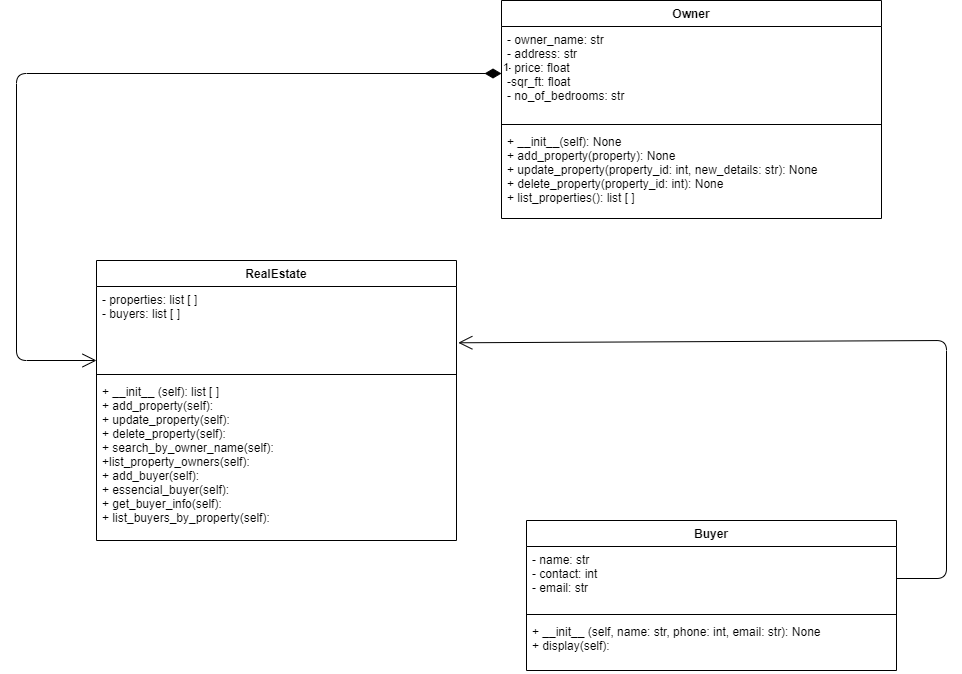

The diagram above was exported from draw.io. Its source (the exported page's mxGraphModel, read from the mxfile embedded in the PNG):
<mxGraphModel dx="2319" dy="713" grid="1" gridSize="10" guides="1" tooltips="1" connect="1" arrows="1" fold="1" page="1" pageScale="1" pageWidth="850" pageHeight="1100" math="0" shadow="0">
  <root>
    <mxCell id="0" />
    <mxCell id="1" parent="0" />
    <mxCell id="6" value="Buyer" style="swimlane;fontStyle=1;align=center;verticalAlign=top;childLayout=stackLayout;horizontal=1;startSize=26;horizontalStack=0;resizeParent=1;resizeParentMax=0;resizeLast=0;collapsible=1;marginBottom=0;" vertex="1" parent="1">
      <mxGeometry x="450" y="550" width="370" height="150" as="geometry" />
    </mxCell>
    <mxCell id="7" value="- name: str&#10;- contact: int&#10;- email: str" style="text;strokeColor=none;fillColor=none;align=left;verticalAlign=top;spacingLeft=4;spacingRight=4;overflow=hidden;rotatable=0;points=[[0,0.5],[1,0.5]];portConstraint=eastwest;" vertex="1" parent="6">
      <mxGeometry y="26" width="370" height="64" as="geometry" />
    </mxCell>
    <mxCell id="8" value="" style="line;strokeWidth=1;fillColor=none;align=left;verticalAlign=middle;spacingTop=-1;spacingLeft=3;spacingRight=3;rotatable=0;labelPosition=right;points=[];portConstraint=eastwest;strokeColor=inherit;" vertex="1" parent="6">
      <mxGeometry y="90" width="370" height="8" as="geometry" />
    </mxCell>
    <mxCell id="9" value="+ __init__ (self, name: str, phone: int, email: str): None&#10;+ display(self):" style="text;strokeColor=none;fillColor=none;align=left;verticalAlign=top;spacingLeft=4;spacingRight=4;overflow=hidden;rotatable=0;points=[[0,0.5],[1,0.5]];portConstraint=eastwest;" vertex="1" parent="6">
      <mxGeometry y="98" width="370" height="52" as="geometry" />
    </mxCell>
    <mxCell id="10" value="RealEstate" style="swimlane;fontStyle=1;align=center;verticalAlign=top;childLayout=stackLayout;horizontal=1;startSize=26;horizontalStack=0;resizeParent=1;resizeParentMax=0;resizeLast=0;collapsible=1;marginBottom=0;" vertex="1" parent="1">
      <mxGeometry x="20" y="290" width="360" height="280" as="geometry" />
    </mxCell>
    <mxCell id="11" value="- properties: list [ ]&#10;- buyers: list [ ]" style="text;strokeColor=none;fillColor=none;align=left;verticalAlign=top;spacingLeft=4;spacingRight=4;overflow=hidden;rotatable=0;points=[[0,0.5],[1,0.5]];portConstraint=eastwest;" vertex="1" parent="10">
      <mxGeometry y="26" width="360" height="84" as="geometry" />
    </mxCell>
    <mxCell id="12" value="" style="line;strokeWidth=1;fillColor=none;align=left;verticalAlign=middle;spacingTop=-1;spacingLeft=3;spacingRight=3;rotatable=0;labelPosition=right;points=[];portConstraint=eastwest;strokeColor=inherit;" vertex="1" parent="10">
      <mxGeometry y="110" width="360" height="8" as="geometry" />
    </mxCell>
    <mxCell id="13" value="+ __init__ (self): list [ ]&#10;+ add_property(self):&#10;+ update_property(self):&#10;+ delete_property(self):&#10;+ search_by_owner_name(self):&#10;+list_property_owners(self):&#10;+ add_buyer(self):&#10;+ essencial_buyer(self):&#10;+ get_buyer_info(self):&#10;+ list_buyers_by_property(self):&#10;" style="text;strokeColor=none;fillColor=none;align=left;verticalAlign=top;spacingLeft=4;spacingRight=4;overflow=hidden;rotatable=0;points=[[0,0.5],[1,0.5]];portConstraint=eastwest;" vertex="1" parent="10">
      <mxGeometry y="118" width="360" height="162" as="geometry" />
    </mxCell>
    <mxCell id="14" value="Owner" style="swimlane;fontStyle=1;align=center;verticalAlign=top;childLayout=stackLayout;horizontal=1;startSize=26;horizontalStack=0;resizeParent=1;resizeParentMax=0;resizeLast=0;collapsible=1;marginBottom=0;" vertex="1" parent="1">
      <mxGeometry x="425" y="30" width="380" height="218" as="geometry" />
    </mxCell>
    <mxCell id="15" value="- owner_name: str&#10;- address: str&#10;- price: float&#10;-sqr_ft: float&#10;- no_of_bedrooms: str" style="text;strokeColor=none;fillColor=none;align=left;verticalAlign=top;spacingLeft=4;spacingRight=4;overflow=hidden;rotatable=0;points=[[0,0.5],[1,0.5]];portConstraint=eastwest;" vertex="1" parent="14">
      <mxGeometry y="26" width="380" height="94" as="geometry" />
    </mxCell>
    <mxCell id="16" value="" style="line;strokeWidth=1;fillColor=none;align=left;verticalAlign=middle;spacingTop=-1;spacingLeft=3;spacingRight=3;rotatable=0;labelPosition=right;points=[];portConstraint=eastwest;strokeColor=inherit;" vertex="1" parent="14">
      <mxGeometry y="120" width="380" height="8" as="geometry" />
    </mxCell>
    <mxCell id="17" value="+ __init__(self): None&#10;+ add_property(property): None&#10;+ update_property(property_id: int, new_details: str): None&#10;+ delete_property(property_id: int): None&#10;+ list_properties(): list [ ]" style="text;strokeColor=none;fillColor=none;align=left;verticalAlign=top;spacingLeft=4;spacingRight=4;overflow=hidden;rotatable=0;points=[[0,0.5],[1,0.5]];portConstraint=eastwest;" vertex="1" parent="14">
      <mxGeometry y="128" width="380" height="90" as="geometry" />
    </mxCell>
    <mxCell id="26" value="1" style="endArrow=open;html=1;endSize=12;startArrow=diamondThin;startSize=14;startFill=1;edgeStyle=orthogonalEdgeStyle;align=left;verticalAlign=bottom;exitX=0;exitY=0.5;exitDx=0;exitDy=0;entryX=0;entryY=0.881;entryDx=0;entryDy=0;entryPerimeter=0;" edge="1" parent="1" source="15" target="11">
      <mxGeometry x="-1" y="3" relative="1" as="geometry">
        <mxPoint x="100" y="180" as="sourcePoint" />
        <mxPoint x="260" y="180" as="targetPoint" />
        <Array as="points">
          <mxPoint x="-60" y="103" />
          <mxPoint x="-60" y="390" />
        </Array>
      </mxGeometry>
    </mxCell>
    <mxCell id="27" value="" style="endArrow=open;endFill=1;endSize=12;html=1;entryX=1.005;entryY=0.67;entryDx=0;entryDy=0;entryPerimeter=0;exitX=1;exitY=0.5;exitDx=0;exitDy=0;" edge="1" parent="1" source="7" target="11">
      <mxGeometry width="160" relative="1" as="geometry">
        <mxPoint x="600" y="460" as="sourcePoint" />
        <mxPoint x="760" y="460" as="targetPoint" />
        <Array as="points">
          <mxPoint x="870" y="608" />
          <mxPoint x="870" y="370" />
        </Array>
      </mxGeometry>
    </mxCell>
  </root>
</mxGraphModel>